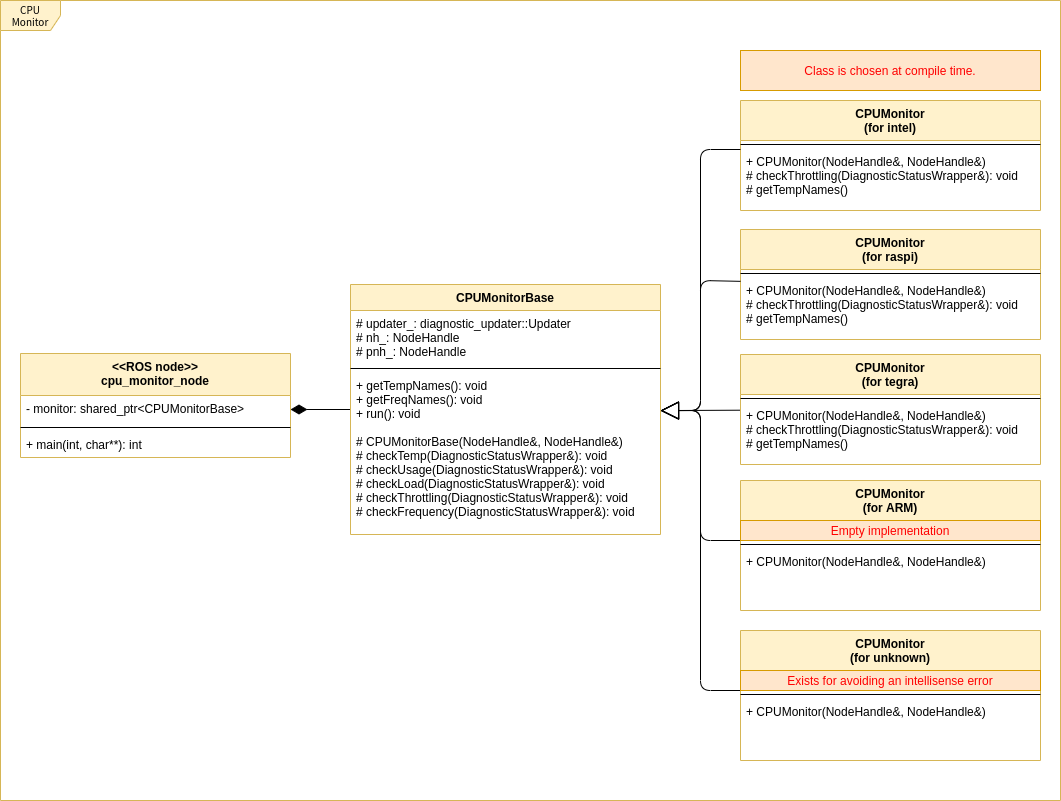

The diagram above was exported from draw.io. Its source (the exported page's mxGraphModel, read from the mxfile embedded in the PNG):
<mxGraphModel dx="1550" dy="833" grid="1" gridSize="10" guides="1" tooltips="1" connect="1" arrows="1" fold="1" page="1" pageScale="1" pageWidth="1100" pageHeight="850" background="#ffffff" math="0" shadow="0">
  <root>
    <mxCell id="0" />
    <mxCell id="1" parent="0" />
    <mxCell id="17acba5748e5396b-1" value="CPU Monitor" style="shape=umlFrame;whiteSpace=wrap;html=1;rounded=0;shadow=0;comic=0;labelBackgroundColor=none;strokeWidth=1;fontFamily=Verdana;fontSize=10;align=center;fillColor=#fff2cc;strokeColor=#d6b656;" parent="1" vertex="1">
      <mxGeometry x="20" y="20" width="1060" height="800" as="geometry" />
    </mxCell>
    <mxCell id="dcInSskN4Xiiu0RTUegV-23" value="" style="endArrow=none;html=1;endSize=12;startArrow=diamondThin;startSize=14;startFill=1;edgeStyle=orthogonalEdgeStyle;align=left;verticalAlign=bottom;endFill=0;" parent="1" source="dcInSskN4Xiiu0RTUegV-20" target="dcInSskN4Xiiu0RTUegV-10" edge="1">
      <mxGeometry x="-1" y="20" relative="1" as="geometry">
        <mxPoint x="310" y="359" as="sourcePoint" />
        <mxPoint x="350" y="359" as="targetPoint" />
        <mxPoint as="offset" />
      </mxGeometry>
    </mxCell>
    <mxCell id="dcInSskN4Xiiu0RTUegV-24" value="CPUMonitor&#10;(for raspi)" style="swimlane;fontStyle=1;align=center;verticalAlign=top;childLayout=stackLayout;horizontal=1;startSize=40;horizontalStack=0;resizeParent=1;resizeParentMax=0;resizeLast=0;collapsible=1;marginBottom=0;fillColor=#fff2cc;strokeColor=#d6b656;" parent="1" vertex="1">
      <mxGeometry x="760" y="249" width="300" height="110" as="geometry" />
    </mxCell>
    <mxCell id="dcInSskN4Xiiu0RTUegV-25" value="" style="line;strokeWidth=1;fillColor=none;align=left;verticalAlign=middle;spacingTop=-1;spacingLeft=3;spacingRight=3;rotatable=0;labelPosition=right;points=[];portConstraint=eastwest;" parent="dcInSskN4Xiiu0RTUegV-24" vertex="1">
      <mxGeometry y="40" width="300" height="8" as="geometry" />
    </mxCell>
    <mxCell id="dcInSskN4Xiiu0RTUegV-26" value="+ CPUMonitor(NodeHandle&amp;, NodeHandle&amp;)&#10;# checkThrottling(DiagnosticStatusWrapper&amp;): void&#10;# getTempNames()" style="text;strokeColor=none;fillColor=none;align=left;verticalAlign=top;spacingLeft=4;spacingRight=4;overflow=hidden;rotatable=0;points=[[0,0.5],[1,0.5]];portConstraint=eastwest;" parent="dcInSskN4Xiiu0RTUegV-24" vertex="1">
      <mxGeometry y="48" width="300" height="62" as="geometry" />
    </mxCell>
    <mxCell id="dcInSskN4Xiiu0RTUegV-39" value="Class is chosen at compile time." style="text;html=1;strokeColor=#d79b00;fillColor=#ffe6cc;align=center;verticalAlign=middle;whiteSpace=wrap;rounded=0;fontColor=#FF0000;" parent="1" vertex="1">
      <mxGeometry x="760" y="70" width="300" height="40" as="geometry" />
    </mxCell>
    <mxCell id="dcInSskN4Xiiu0RTUegV-19" value="&lt;&lt;ROS node&gt;&gt;&#10;cpu_monitor_node" style="swimlane;fontStyle=1;align=center;verticalAlign=top;childLayout=stackLayout;horizontal=1;startSize=42;horizontalStack=0;resizeParent=1;resizeParentMax=0;resizeLast=0;collapsible=1;marginBottom=0;fillColor=#fff2cc;strokeColor=#d6b656;" parent="1" vertex="1">
      <mxGeometry x="40" y="373" width="270" height="104" as="geometry" />
    </mxCell>
    <mxCell id="dcInSskN4Xiiu0RTUegV-20" value="- monitor: shared_ptr&lt;CPUMonitorBase&gt;&#10;" style="text;strokeColor=none;fillColor=none;align=left;verticalAlign=top;spacingLeft=4;spacingRight=4;overflow=hidden;rotatable=0;points=[[0,0.5],[1,0.5]];portConstraint=eastwest;" parent="dcInSskN4Xiiu0RTUegV-19" vertex="1">
      <mxGeometry y="42" width="270" height="28" as="geometry" />
    </mxCell>
    <mxCell id="dcInSskN4Xiiu0RTUegV-21" value="" style="line;strokeWidth=1;fillColor=none;align=left;verticalAlign=middle;spacingTop=-1;spacingLeft=3;spacingRight=3;rotatable=0;labelPosition=right;points=[];portConstraint=eastwest;" parent="dcInSskN4Xiiu0RTUegV-19" vertex="1">
      <mxGeometry y="70" width="270" height="8" as="geometry" />
    </mxCell>
    <mxCell id="dcInSskN4Xiiu0RTUegV-22" value="+ main(int, char**): int" style="text;strokeColor=none;fillColor=none;align=left;verticalAlign=top;spacingLeft=4;spacingRight=4;overflow=hidden;rotatable=0;points=[[0,0.5],[1,0.5]];portConstraint=eastwest;" parent="dcInSskN4Xiiu0RTUegV-19" vertex="1">
      <mxGeometry y="78" width="270" height="26" as="geometry" />
    </mxCell>
    <mxCell id="dcInSskN4Xiiu0RTUegV-10" value="CPUMonitorBase" style="swimlane;fontStyle=1;align=center;verticalAlign=top;childLayout=stackLayout;horizontal=1;startSize=26;horizontalStack=0;resizeParent=1;resizeParentMax=0;resizeLast=0;collapsible=1;marginBottom=0;fillColor=#fff2cc;strokeColor=#d6b656;" parent="1" vertex="1">
      <mxGeometry x="370" y="304" width="310" height="250" as="geometry" />
    </mxCell>
    <mxCell id="dcInSskN4Xiiu0RTUegV-11" value="# updater_: diagnostic_updater::Updater&#10;# nh_: NodeHandle&#10;# pnh_: NodeHandle&#10;&#10;" style="text;strokeColor=none;fillColor=none;align=left;verticalAlign=top;spacingLeft=4;spacingRight=4;overflow=hidden;rotatable=0;points=[[0,0.5],[1,0.5]];portConstraint=eastwest;" parent="dcInSskN4Xiiu0RTUegV-10" vertex="1">
      <mxGeometry y="26" width="310" height="54" as="geometry" />
    </mxCell>
    <mxCell id="dcInSskN4Xiiu0RTUegV-12" value="" style="line;strokeWidth=1;fillColor=none;align=left;verticalAlign=middle;spacingTop=-1;spacingLeft=3;spacingRight=3;rotatable=0;labelPosition=right;points=[];portConstraint=eastwest;" parent="dcInSskN4Xiiu0RTUegV-10" vertex="1">
      <mxGeometry y="80" width="310" height="8" as="geometry" />
    </mxCell>
    <mxCell id="dcInSskN4Xiiu0RTUegV-13" value="+ getTempNames(): void&#10;+ getFreqNames(): void&#10;+ run(): void&#10;&#10;# CPUMonitorBase(NodeHandle&amp;, NodeHandle&amp;)&#10;# checkTemp(DiagnosticStatusWrapper&amp;): void&#10;# checkUsage(DiagnosticStatusWrapper&amp;): void&#10;# checkLoad(DiagnosticStatusWrapper&amp;): void&#10;# checkThrottling(DiagnosticStatusWrapper&amp;): void&#10;# checkFrequency(DiagnosticStatusWrapper&amp;): void" style="text;strokeColor=none;fillColor=none;align=left;verticalAlign=top;spacingLeft=4;spacingRight=4;overflow=hidden;rotatable=0;points=[[0,0.5],[1,0.5]];portConstraint=eastwest;" parent="dcInSskN4Xiiu0RTUegV-10" vertex="1">
      <mxGeometry y="88" width="310" height="162" as="geometry" />
    </mxCell>
    <mxCell id="dcInSskN4Xiiu0RTUegV-47" value="" style="endArrow=block;endSize=16;endFill=0;html=1;entryX=1;entryY=0.5;entryDx=0;entryDy=0;" parent="1" edge="1">
      <mxGeometry width="160" relative="1" as="geometry">
        <mxPoint x="760" y="560" as="sourcePoint" />
        <mxPoint x="680" y="430" as="targetPoint" />
        <Array as="points">
          <mxPoint x="720" y="560" />
          <mxPoint x="720" y="430" />
        </Array>
      </mxGeometry>
    </mxCell>
    <mxCell id="dcInSskN4Xiiu0RTUegV-48" value="" style="endArrow=block;endSize=16;endFill=0;html=1;exitX=0;exitY=1;exitDx=0;exitDy=0;" parent="1" source="dcInSskN4Xiiu0RTUegV-45" edge="1">
      <mxGeometry width="160" relative="1" as="geometry">
        <mxPoint x="760" y="731" as="sourcePoint" />
        <mxPoint x="680" y="430" as="targetPoint" />
        <Array as="points">
          <mxPoint x="720" y="710" />
          <mxPoint x="720" y="430" />
        </Array>
      </mxGeometry>
    </mxCell>
    <mxCell id="dcInSskN4Xiiu0RTUegV-49" value="" style="endArrow=block;endSize=16;endFill=0;html=1;entryX=1;entryY=0.235;entryDx=0;entryDy=0;entryPerimeter=0;" parent="1" source="dcInSskN4Xiiu0RTUegV-31" target="dcInSskN4Xiiu0RTUegV-13" edge="1">
      <mxGeometry width="160" relative="1" as="geometry">
        <mxPoint x="720" y="415" as="sourcePoint" />
        <mxPoint x="680" y="429" as="targetPoint" />
        <Array as="points" />
      </mxGeometry>
    </mxCell>
    <mxCell id="dcInSskN4Xiiu0RTUegV-31" value="CPUMonitor&#10;(for tegra)" style="swimlane;fontStyle=1;align=center;verticalAlign=top;childLayout=stackLayout;horizontal=1;startSize=40;horizontalStack=0;resizeParent=1;resizeParentMax=0;resizeLast=0;collapsible=1;marginBottom=0;fillColor=#fff2cc;strokeColor=#d6b656;" parent="1" vertex="1">
      <mxGeometry x="760" y="374" width="300" height="110" as="geometry" />
    </mxCell>
    <mxCell id="dcInSskN4Xiiu0RTUegV-32" value="" style="line;strokeWidth=1;fillColor=none;align=left;verticalAlign=middle;spacingTop=-1;spacingLeft=3;spacingRight=3;rotatable=0;labelPosition=right;points=[];portConstraint=eastwest;" parent="dcInSskN4Xiiu0RTUegV-31" vertex="1">
      <mxGeometry y="40" width="300" height="8" as="geometry" />
    </mxCell>
    <mxCell id="dcInSskN4Xiiu0RTUegV-33" value="+ CPUMonitor(NodeHandle&amp;, NodeHandle&amp;)&#10;# checkThrottling(DiagnosticStatusWrapper&amp;): void&#10;# getTempNames()" style="text;strokeColor=none;fillColor=none;align=left;verticalAlign=top;spacingLeft=4;spacingRight=4;overflow=hidden;rotatable=0;points=[[0,0.5],[1,0.5]];portConstraint=eastwest;" parent="dcInSskN4Xiiu0RTUegV-31" vertex="1">
      <mxGeometry y="48" width="300" height="62" as="geometry" />
    </mxCell>
    <mxCell id="dcInSskN4Xiiu0RTUegV-40" value="CPUMonitor&#10;(for ARM)" style="swimlane;fontStyle=1;align=center;verticalAlign=top;childLayout=stackLayout;horizontal=1;startSize=40;horizontalStack=0;resizeParent=1;resizeParentMax=0;resizeLast=0;collapsible=1;marginBottom=0;fillColor=#fff2cc;strokeColor=#d6b656;" parent="1" vertex="1">
      <mxGeometry x="760" y="500" width="300" height="130" as="geometry" />
    </mxCell>
    <mxCell id="dcInSskN4Xiiu0RTUegV-44" value="Empty implementation" style="text;html=1;strokeColor=#d79b00;fillColor=#ffe6cc;align=center;verticalAlign=middle;whiteSpace=wrap;rounded=0;fontColor=#FF0000;" parent="dcInSskN4Xiiu0RTUegV-40" vertex="1">
      <mxGeometry y="40" width="300" height="20" as="geometry" />
    </mxCell>
    <mxCell id="dcInSskN4Xiiu0RTUegV-41" value="" style="line;strokeWidth=1;fillColor=none;align=left;verticalAlign=middle;spacingTop=-1;spacingLeft=3;spacingRight=3;rotatable=0;labelPosition=right;points=[];portConstraint=eastwest;" parent="dcInSskN4Xiiu0RTUegV-40" vertex="1">
      <mxGeometry y="60" width="300" height="8" as="geometry" />
    </mxCell>
    <mxCell id="dcInSskN4Xiiu0RTUegV-42" value="+ CPUMonitor(NodeHandle&amp;, NodeHandle&amp;)" style="text;strokeColor=none;fillColor=none;align=left;verticalAlign=top;spacingLeft=4;spacingRight=4;overflow=hidden;rotatable=0;points=[[0,0.5],[1,0.5]];portConstraint=eastwest;" parent="dcInSskN4Xiiu0RTUegV-40" vertex="1">
      <mxGeometry y="68" width="300" height="62" as="geometry" />
    </mxCell>
    <mxCell id="dcInSskN4Xiiu0RTUegV-34" value="CPUMonitor&#10;(for unknown)" style="swimlane;fontStyle=1;align=center;verticalAlign=top;childLayout=stackLayout;horizontal=1;startSize=40;horizontalStack=0;resizeParent=1;resizeParentMax=0;resizeLast=0;collapsible=1;marginBottom=0;fillColor=#fff2cc;strokeColor=#d6b656;" parent="1" vertex="1">
      <mxGeometry x="760" y="650" width="300" height="130" as="geometry" />
    </mxCell>
    <mxCell id="dcInSskN4Xiiu0RTUegV-45" value="Exists for avoiding an intellisense error" style="text;html=1;strokeColor=#d79b00;fillColor=#ffe6cc;align=center;verticalAlign=middle;whiteSpace=wrap;rounded=0;fontColor=#FF0000;" parent="dcInSskN4Xiiu0RTUegV-34" vertex="1">
      <mxGeometry y="40" width="300" height="20" as="geometry" />
    </mxCell>
    <mxCell id="dcInSskN4Xiiu0RTUegV-35" value="" style="line;strokeWidth=1;fillColor=none;align=left;verticalAlign=middle;spacingTop=-1;spacingLeft=3;spacingRight=3;rotatable=0;labelPosition=right;points=[];portConstraint=eastwest;" parent="dcInSskN4Xiiu0RTUegV-34" vertex="1">
      <mxGeometry y="60" width="300" height="8" as="geometry" />
    </mxCell>
    <mxCell id="dcInSskN4Xiiu0RTUegV-36" value="+ CPUMonitor(NodeHandle&amp;, NodeHandle&amp;)" style="text;strokeColor=none;fillColor=none;align=left;verticalAlign=top;spacingLeft=4;spacingRight=4;overflow=hidden;rotatable=0;points=[[0,0.5],[1,0.5]];portConstraint=eastwest;" parent="dcInSskN4Xiiu0RTUegV-34" vertex="1">
      <mxGeometry y="68" width="300" height="62" as="geometry" />
    </mxCell>
    <mxCell id="dcInSskN4Xiiu0RTUegV-15" value="CPUMonitor&#10;(for intel)" style="swimlane;fontStyle=1;align=center;verticalAlign=top;childLayout=stackLayout;horizontal=1;startSize=40;horizontalStack=0;resizeParent=1;resizeParentMax=0;resizeLast=0;collapsible=1;marginBottom=0;fillColor=#fff2cc;strokeColor=#d6b656;" parent="1" vertex="1">
      <mxGeometry x="760" y="120" width="300" height="110" as="geometry" />
    </mxCell>
    <mxCell id="dcInSskN4Xiiu0RTUegV-17" value="" style="line;strokeWidth=1;fillColor=none;align=left;verticalAlign=middle;spacingTop=-1;spacingLeft=3;spacingRight=3;rotatable=0;labelPosition=right;points=[];portConstraint=eastwest;" parent="dcInSskN4Xiiu0RTUegV-15" vertex="1">
      <mxGeometry y="40" width="300" height="8" as="geometry" />
    </mxCell>
    <mxCell id="dcInSskN4Xiiu0RTUegV-18" value="+ CPUMonitor(NodeHandle&amp;, NodeHandle&amp;)&#10;# checkThrottling(DiagnosticStatusWrapper&amp;): void&#10;# getTempNames()" style="text;strokeColor=none;fillColor=none;align=left;verticalAlign=top;spacingLeft=4;spacingRight=4;overflow=hidden;rotatable=0;points=[[0,0.5],[1,0.5]];portConstraint=eastwest;" parent="dcInSskN4Xiiu0RTUegV-15" vertex="1">
      <mxGeometry y="48" width="300" height="62" as="geometry" />
    </mxCell>
    <mxCell id="dcInSskN4Xiiu0RTUegV-50" value="" style="endArrow=block;endSize=16;endFill=0;html=1;entryX=1;entryY=0.235;entryDx=0;entryDy=0;entryPerimeter=0;" parent="1" source="dcInSskN4Xiiu0RTUegV-24" target="dcInSskN4Xiiu0RTUegV-13" edge="1">
      <mxGeometry width="160" relative="1" as="geometry">
        <mxPoint x="700" y="300" as="sourcePoint" />
        <mxPoint x="620" y="170" as="targetPoint" />
        <Array as="points">
          <mxPoint x="720" y="300" />
          <mxPoint x="720" y="430" />
        </Array>
      </mxGeometry>
    </mxCell>
    <mxCell id="dcInSskN4Xiiu0RTUegV-51" value="" style="endArrow=block;endSize=16;endFill=0;html=1;entryX=1;entryY=0.236;entryDx=0;entryDy=0;entryPerimeter=0;" parent="1" target="dcInSskN4Xiiu0RTUegV-13" edge="1">
      <mxGeometry width="160" relative="1" as="geometry">
        <mxPoint x="760" y="169" as="sourcePoint" />
        <mxPoint x="680" y="429" as="targetPoint" />
        <Array as="points">
          <mxPoint x="720" y="169" />
          <mxPoint x="720" y="430" />
        </Array>
      </mxGeometry>
    </mxCell>
  </root>
</mxGraphModel>